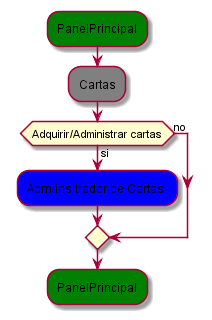

The diagram above was rendered by PlantUML. Its source (embedded in the PNG):
@startuml
#Green :PanelPrincipal;
#Gray :Cartas;
if (Adquirir/Administrar cartas) then (si)
    #Blue :Admiinsitrador de Cartas ;
else (no)
    
endif 
#Green :PanelPrincipal;  
@enduml